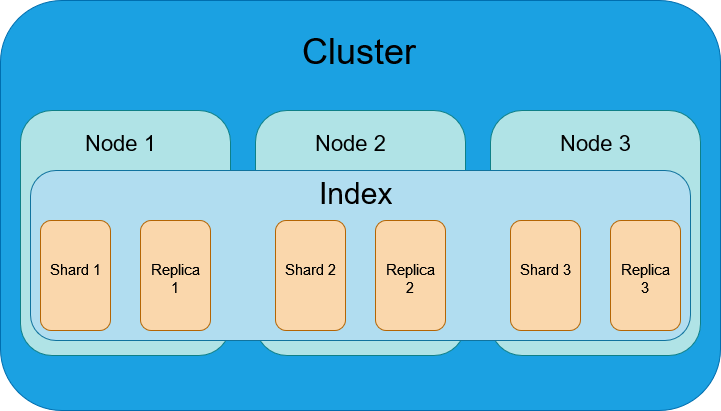

The diagram above was exported from draw.io. Its source (the exported page's mxGraphModel, read from the mxfile embedded in the PNG):
<mxGraphModel dx="989" dy="503" grid="1" gridSize="10" guides="1" tooltips="1" connect="1" arrows="1" fold="1" page="1" pageScale="1" pageWidth="827" pageHeight="1169" math="0" shadow="0">
  <root>
    <mxCell id="0" />
    <mxCell id="1" parent="0" />
    <mxCell id="drf7yVNCcreXkm-B7rFI-49" value="" style="rounded=1;whiteSpace=wrap;html=1;fillColor=#1ba1e2;fontColor=#ffffff;strokeColor=#006EAF;" vertex="1" parent="1">
      <mxGeometry x="50" y="110" width="720" height="410" as="geometry" />
    </mxCell>
    <mxCell id="drf7yVNCcreXkm-B7rFI-50" value="" style="rounded=1;whiteSpace=wrap;html=1;fillColor=#b0e3e6;strokeColor=#0e8088;" vertex="1" parent="1">
      <mxGeometry x="70" y="220" width="210" height="245" as="geometry" />
    </mxCell>
    <mxCell id="drf7yVNCcreXkm-B7rFI-51" value="" style="rounded=1;whiteSpace=wrap;html=1;fillColor=#b0e3e6;strokeColor=#0e8088;" vertex="1" parent="1">
      <mxGeometry x="305" y="220" width="210" height="245" as="geometry" />
    </mxCell>
    <mxCell id="drf7yVNCcreXkm-B7rFI-52" value="" style="rounded=1;whiteSpace=wrap;html=1;fillColor=#b0e3e6;strokeColor=#0e8088;" vertex="1" parent="1">
      <mxGeometry x="540" y="220" width="210" height="245" as="geometry" />
    </mxCell>
    <mxCell id="drf7yVNCcreXkm-B7rFI-53" value="" style="rounded=1;whiteSpace=wrap;html=1;fillColor=#b1ddf0;strokeColor=#10739e;" vertex="1" parent="1">
      <mxGeometry x="80" y="280" width="660" height="170" as="geometry" />
    </mxCell>
    <mxCell id="drf7yVNCcreXkm-B7rFI-54" value="" style="rounded=1;whiteSpace=wrap;html=1;fillColor=#fad7ac;strokeColor=#b46504;" vertex="1" parent="1">
      <mxGeometry x="90" y="330" width="70" height="110" as="geometry" />
    </mxCell>
    <mxCell id="drf7yVNCcreXkm-B7rFI-55" value="" style="rounded=1;whiteSpace=wrap;html=1;fillColor=#fad7ac;strokeColor=#b46504;" vertex="1" parent="1">
      <mxGeometry x="190" y="330" width="70" height="110" as="geometry" />
    </mxCell>
    <mxCell id="drf7yVNCcreXkm-B7rFI-56" value="" style="rounded=1;whiteSpace=wrap;html=1;fillColor=#fad7ac;strokeColor=#b46504;" vertex="1" parent="1">
      <mxGeometry x="325" y="330" width="70" height="110" as="geometry" />
    </mxCell>
    <mxCell id="drf7yVNCcreXkm-B7rFI-57" value="" style="rounded=1;whiteSpace=wrap;html=1;fillColor=#fad7ac;strokeColor=#b46504;" vertex="1" parent="1">
      <mxGeometry x="425" y="330" width="70" height="110" as="geometry" />
    </mxCell>
    <mxCell id="drf7yVNCcreXkm-B7rFI-58" value="" style="rounded=1;whiteSpace=wrap;html=1;fillColor=#fad7ac;strokeColor=#b46504;" vertex="1" parent="1">
      <mxGeometry x="560" y="330" width="70" height="110" as="geometry" />
    </mxCell>
    <mxCell id="drf7yVNCcreXkm-B7rFI-59" value="" style="rounded=1;whiteSpace=wrap;html=1;fillColor=#fad7ac;strokeColor=#b46504;" vertex="1" parent="1">
      <mxGeometry x="660" y="330" width="70" height="110" as="geometry" />
    </mxCell>
    <mxCell id="drf7yVNCcreXkm-B7rFI-60" value="&lt;font style=&quot;font-size: 22px;&quot; color=&quot;#000000&quot;&gt;Node 1&lt;br&gt;&lt;/font&gt;" style="text;html=1;strokeColor=none;fillColor=none;spacing=5;spacingTop=-20;whiteSpace=wrap;overflow=hidden;rounded=0;strokeWidth=6;" vertex="1" parent="1">
      <mxGeometry x="130" y="250" width="80" height="20" as="geometry" />
    </mxCell>
    <mxCell id="drf7yVNCcreXkm-B7rFI-62" value="&lt;font style=&quot;font-size: 36px;&quot; color=&quot;#000000&quot;&gt;Cluster&lt;/font&gt;" style="text;html=1;strokeColor=none;fillColor=none;spacing=5;spacingTop=-20;whiteSpace=wrap;overflow=hidden;rounded=0;" vertex="1" parent="1">
      <mxGeometry x="347" y="150" width="126" height="40" as="geometry" />
    </mxCell>
    <mxCell id="drf7yVNCcreXkm-B7rFI-63" value="&lt;font style=&quot;font-size: 22px;&quot; color=&quot;#000000&quot;&gt;Node 2&lt;br&gt;&lt;/font&gt;" style="text;html=1;strokeColor=none;fillColor=none;spacing=5;spacingTop=-20;whiteSpace=wrap;overflow=hidden;rounded=0;strokeWidth=6;" vertex="1" parent="1">
      <mxGeometry x="360" y="250" width="80" height="20" as="geometry" />
    </mxCell>
    <mxCell id="drf7yVNCcreXkm-B7rFI-64" value="&lt;font style=&quot;font-size: 22px;&quot; color=&quot;#030303&quot;&gt;Node 3&lt;br&gt;&lt;/font&gt;" style="text;html=1;strokeColor=none;fillColor=none;spacing=5;spacingTop=-20;whiteSpace=wrap;overflow=hidden;rounded=0;strokeWidth=6;" vertex="1" parent="1">
      <mxGeometry x="605" y="250" width="80" height="20" as="geometry" />
    </mxCell>
    <mxCell id="drf7yVNCcreXkm-B7rFI-66" value="&lt;font style=&quot;font-size: 30px;&quot; color=&quot;#000000&quot;&gt;Index&lt;/font&gt;" style="text;html=1;strokeColor=none;fillColor=none;spacing=5;spacingTop=-20;whiteSpace=wrap;overflow=hidden;rounded=0;" vertex="1" parent="1">
      <mxGeometry x="364" y="295" width="100" height="40" as="geometry" />
    </mxCell>
    <mxCell id="drf7yVNCcreXkm-B7rFI-68" value="&lt;div&gt;&lt;font style=&quot;font-size: 15px;&quot; color=&quot;#000000&quot;&gt;Shard 1&lt;br&gt;&lt;/font&gt;&lt;/div&gt;" style="text;html=1;strokeColor=none;fillColor=none;spacing=5;spacingTop=-20;whiteSpace=wrap;overflow=hidden;rounded=0;" vertex="1" parent="1">
      <mxGeometry x="95" y="380" width="60" height="20" as="geometry" />
    </mxCell>
    <mxCell id="drf7yVNCcreXkm-B7rFI-69" value="&lt;div&gt;&lt;font style=&quot;font-size: 15px;&quot; color=&quot;#000000&quot;&gt;Shard 2&lt;br&gt;&lt;/font&gt;&lt;/div&gt;" style="text;html=1;strokeColor=none;fillColor=none;spacing=5;spacingTop=-20;whiteSpace=wrap;overflow=hidden;rounded=0;" vertex="1" parent="1">
      <mxGeometry x="330" y="380" width="60" height="20" as="geometry" />
    </mxCell>
    <mxCell id="drf7yVNCcreXkm-B7rFI-70" value="&lt;div&gt;&lt;font style=&quot;font-size: 15px;&quot; color=&quot;#000000&quot;&gt;Shard 3&lt;/font&gt;&lt;/div&gt;&lt;div&gt;&lt;font style=&quot;font-size: 15px;&quot; color=&quot;#000000&quot;&gt;&lt;br&gt;&lt;/font&gt;&lt;/div&gt;" style="text;html=1;strokeColor=none;fillColor=none;spacing=5;spacingTop=-20;whiteSpace=wrap;overflow=hidden;rounded=0;" vertex="1" parent="1">
      <mxGeometry x="565" y="380" width="60" height="20" as="geometry" />
    </mxCell>
    <mxCell id="drf7yVNCcreXkm-B7rFI-72" value="&lt;div align=&quot;center&quot;&gt;&lt;font style=&quot;font-size: 15px;&quot; color=&quot;#000000&quot;&gt;Replica 1&lt;/font&gt;&lt;/div&gt;" style="text;html=1;strokeColor=none;fillColor=none;spacing=5;spacingTop=-20;whiteSpace=wrap;overflow=hidden;rounded=0;align=center;" vertex="1" parent="1">
      <mxGeometry x="195" y="380" width="60" height="25" as="geometry" />
    </mxCell>
    <mxCell id="drf7yVNCcreXkm-B7rFI-73" value="&lt;div align=&quot;center&quot;&gt;&lt;font style=&quot;font-size: 15px;&quot; color=&quot;#000000&quot;&gt;Replica 2&lt;br&gt;&lt;/font&gt;&lt;/div&gt;" style="text;html=1;strokeColor=none;fillColor=none;spacing=5;spacingTop=-20;whiteSpace=wrap;overflow=hidden;rounded=0;align=center;" vertex="1" parent="1">
      <mxGeometry x="430" y="380" width="60" height="25" as="geometry" />
    </mxCell>
    <mxCell id="drf7yVNCcreXkm-B7rFI-74" value="&lt;div align=&quot;center&quot;&gt;&lt;font style=&quot;font-size: 15px;&quot; color=&quot;#000000&quot;&gt;Replica 3&lt;/font&gt;&lt;/div&gt;&lt;div align=&quot;center&quot;&gt;&lt;font style=&quot;font-size: 15px;&quot; color=&quot;#000000&quot;&gt;&lt;br&gt;&lt;/font&gt;&lt;/div&gt;" style="text;html=1;strokeColor=none;fillColor=none;spacing=5;spacingTop=-20;whiteSpace=wrap;overflow=hidden;rounded=0;align=center;" vertex="1" parent="1">
      <mxGeometry x="665" y="380" width="60" height="25" as="geometry" />
    </mxCell>
  </root>
</mxGraphModel>